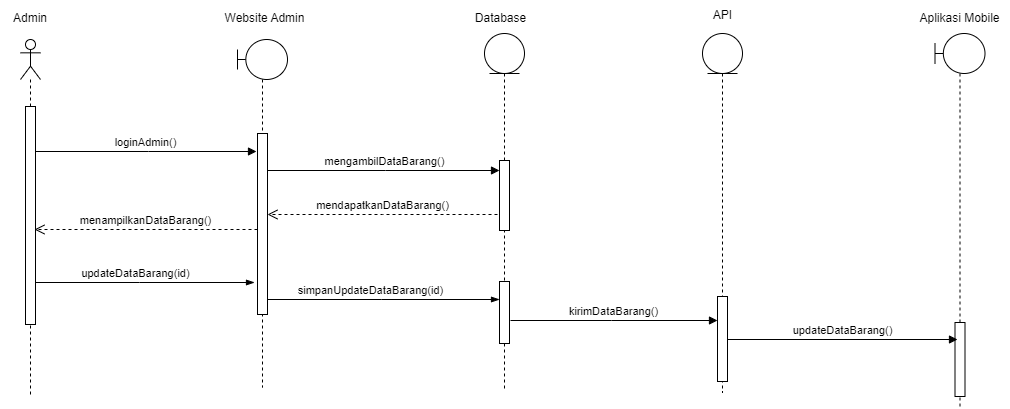

The diagram above was exported from draw.io. Its source (the exported page's mxGraphModel, read from the mxfile embedded in the PNG):
<mxGraphModel dx="1750" dy="928" grid="0" gridSize="10" guides="1" tooltips="1" connect="1" arrows="1" fold="1" page="1" pageScale="1" pageWidth="850" pageHeight="1100" math="0" shadow="0">
  <root>
    <mxCell id="0" />
    <mxCell id="1" parent="0" />
    <mxCell id="MqMfcmD_ldoMAn90iZ4y-2" value="" style="shape=umlLifeline;perimeter=lifelinePerimeter;whiteSpace=wrap;html=1;container=1;dropTarget=0;collapsible=0;recursiveResize=0;outlineConnect=0;portConstraint=eastwest;newEdgeStyle={&quot;curved&quot;:0,&quot;rounded&quot;:0};participant=umlActor;" vertex="1" parent="1">
      <mxGeometry x="158" y="139" width="20" height="357" as="geometry" />
    </mxCell>
    <mxCell id="MqMfcmD_ldoMAn90iZ4y-11" value="" style="html=1;points=[[0,0,0,0,5],[0,1,0,0,-5],[1,0,0,0,5],[1,1,0,0,-5]];perimeter=orthogonalPerimeter;outlineConnect=0;targetShapes=umlLifeline;portConstraint=eastwest;newEdgeStyle={&quot;curved&quot;:0,&quot;rounded&quot;:0};" vertex="1" parent="MqMfcmD_ldoMAn90iZ4y-2">
      <mxGeometry x="5" y="67" width="10" height="218" as="geometry" />
    </mxCell>
    <mxCell id="MqMfcmD_ldoMAn90iZ4y-4" value="Admin" style="text;html=1;align=center;verticalAlign=middle;whiteSpace=wrap;rounded=0;" vertex="1" parent="1">
      <mxGeometry x="138" y="103" width="60" height="30" as="geometry" />
    </mxCell>
    <mxCell id="MqMfcmD_ldoMAn90iZ4y-6" value="" style="shape=umlLifeline;perimeter=lifelinePerimeter;whiteSpace=wrap;html=1;container=1;dropTarget=0;collapsible=0;recursiveResize=0;outlineConnect=0;portConstraint=eastwest;newEdgeStyle={&quot;curved&quot;:0,&quot;rounded&quot;:0};participant=umlBoundary;" vertex="1" parent="1">
      <mxGeometry x="375" y="139" width="50" height="348" as="geometry" />
    </mxCell>
    <mxCell id="MqMfcmD_ldoMAn90iZ4y-12" value="" style="html=1;points=[[0,0,0,0,5],[0,1,0,0,-5],[1,0,0,0,5],[1,1,0,0,-5]];perimeter=orthogonalPerimeter;outlineConnect=0;targetShapes=umlLifeline;portConstraint=eastwest;newEdgeStyle={&quot;curved&quot;:0,&quot;rounded&quot;:0};" vertex="1" parent="MqMfcmD_ldoMAn90iZ4y-6">
      <mxGeometry x="20" y="94" width="10" height="181" as="geometry" />
    </mxCell>
    <mxCell id="MqMfcmD_ldoMAn90iZ4y-7" value="Website Admin" style="text;html=1;align=center;verticalAlign=middle;whiteSpace=wrap;rounded=0;" vertex="1" parent="1">
      <mxGeometry x="353" y="103" width="99" height="30" as="geometry" />
    </mxCell>
    <mxCell id="MqMfcmD_ldoMAn90iZ4y-8" value="" style="shape=umlLifeline;perimeter=lifelinePerimeter;whiteSpace=wrap;html=1;container=1;dropTarget=0;collapsible=0;recursiveResize=0;outlineConnect=0;portConstraint=eastwest;newEdgeStyle={&quot;curved&quot;:0,&quot;rounded&quot;:0};participant=umlEntity;" vertex="1" parent="1">
      <mxGeometry x="622" y="133" width="40" height="356" as="geometry" />
    </mxCell>
    <mxCell id="MqMfcmD_ldoMAn90iZ4y-17" value="" style="html=1;points=[[0,0,0,0,5],[0,1,0,0,-5],[1,0,0,0,5],[1,1,0,0,-5]];perimeter=orthogonalPerimeter;outlineConnect=0;targetShapes=umlLifeline;portConstraint=eastwest;newEdgeStyle={&quot;curved&quot;:0,&quot;rounded&quot;:0};" vertex="1" parent="MqMfcmD_ldoMAn90iZ4y-8">
      <mxGeometry x="15" y="127" width="10" height="70" as="geometry" />
    </mxCell>
    <mxCell id="MqMfcmD_ldoMAn90iZ4y-36" value="" style="html=1;points=[[0,0,0,0,5],[0,1,0,0,-5],[1,0,0,0,5],[1,1,0,0,-5]];perimeter=orthogonalPerimeter;outlineConnect=0;targetShapes=umlLifeline;portConstraint=eastwest;newEdgeStyle={&quot;curved&quot;:0,&quot;rounded&quot;:0};" vertex="1" parent="MqMfcmD_ldoMAn90iZ4y-8">
      <mxGeometry x="15" y="248" width="10" height="62" as="geometry" />
    </mxCell>
    <mxCell id="MqMfcmD_ldoMAn90iZ4y-9" value="Database" style="text;html=1;align=center;verticalAlign=middle;whiteSpace=wrap;rounded=0;" vertex="1" parent="1">
      <mxGeometry x="589" y="103" width="99" height="30" as="geometry" />
    </mxCell>
    <mxCell id="MqMfcmD_ldoMAn90iZ4y-14" value="" style="shape=umlLifeline;perimeter=lifelinePerimeter;whiteSpace=wrap;html=1;container=1;dropTarget=0;collapsible=0;recursiveResize=0;outlineConnect=0;portConstraint=eastwest;newEdgeStyle={&quot;curved&quot;:0,&quot;rounded&quot;:0};participant=umlBoundary;" vertex="1" parent="1">
      <mxGeometry x="1072.5" y="133" width="50" height="375" as="geometry" />
    </mxCell>
    <mxCell id="MqMfcmD_ldoMAn90iZ4y-15" value="" style="html=1;points=[[0,0,0,0,5],[0,1,0,0,-5],[1,0,0,0,5],[1,1,0,0,-5]];perimeter=orthogonalPerimeter;outlineConnect=0;targetShapes=umlLifeline;portConstraint=eastwest;newEdgeStyle={&quot;curved&quot;:0,&quot;rounded&quot;:0};" vertex="1" parent="MqMfcmD_ldoMAn90iZ4y-14">
      <mxGeometry x="20" y="289" width="10" height="74" as="geometry" />
    </mxCell>
    <mxCell id="MqMfcmD_ldoMAn90iZ4y-16" value="Aplikasi Mobile" style="text;html=1;align=center;verticalAlign=middle;whiteSpace=wrap;rounded=0;" vertex="1" parent="1">
      <mxGeometry x="1048" y="103" width="99" height="30" as="geometry" />
    </mxCell>
    <mxCell id="MqMfcmD_ldoMAn90iZ4y-19" value="loginAdmin()" style="html=1;verticalAlign=bottom;endArrow=block;curved=0;rounded=0;" edge="1" parent="1" source="MqMfcmD_ldoMAn90iZ4y-11">
      <mxGeometry width="80" relative="1" as="geometry">
        <mxPoint x="202" y="242" as="sourcePoint" />
        <mxPoint x="394" y="251" as="targetPoint" />
        <Array as="points">
          <mxPoint x="286" y="251" />
        </Array>
      </mxGeometry>
    </mxCell>
    <mxCell id="MqMfcmD_ldoMAn90iZ4y-21" value="mengambilDataBarang()" style="html=1;verticalAlign=bottom;endArrow=block;curved=0;rounded=0;" edge="1" parent="1" source="MqMfcmD_ldoMAn90iZ4y-12" target="MqMfcmD_ldoMAn90iZ4y-17">
      <mxGeometry width="80" relative="1" as="geometry">
        <mxPoint x="425" y="274" as="sourcePoint" />
        <mxPoint x="505" y="274" as="targetPoint" />
        <Array as="points">
          <mxPoint x="523" y="270" />
        </Array>
      </mxGeometry>
    </mxCell>
    <mxCell id="MqMfcmD_ldoMAn90iZ4y-26" value="" style="shape=umlLifeline;perimeter=lifelinePerimeter;whiteSpace=wrap;html=1;container=1;dropTarget=0;collapsible=0;recursiveResize=0;outlineConnect=0;portConstraint=eastwest;newEdgeStyle={&quot;curved&quot;:0,&quot;rounded&quot;:0};participant=umlEntity;" vertex="1" parent="1">
      <mxGeometry x="840" y="133" width="40" height="359" as="geometry" />
    </mxCell>
    <mxCell id="MqMfcmD_ldoMAn90iZ4y-27" value="" style="html=1;points=[[0,0,0,0,5],[0,1,0,0,-5],[1,0,0,0,5],[1,1,0,0,-5]];perimeter=orthogonalPerimeter;outlineConnect=0;targetShapes=umlLifeline;portConstraint=eastwest;newEdgeStyle={&quot;curved&quot;:0,&quot;rounded&quot;:0};" vertex="1" parent="MqMfcmD_ldoMAn90iZ4y-26">
      <mxGeometry x="15" y="263" width="10" height="85" as="geometry" />
    </mxCell>
    <mxCell id="MqMfcmD_ldoMAn90iZ4y-28" value="API" style="text;html=1;align=center;verticalAlign=middle;whiteSpace=wrap;rounded=0;" vertex="1" parent="1">
      <mxGeometry x="810.5" y="100" width="99" height="30" as="geometry" />
    </mxCell>
    <mxCell id="MqMfcmD_ldoMAn90iZ4y-30" value="mendapatkanDataBarang()" style="html=1;verticalAlign=bottom;endArrow=open;dashed=1;endSize=8;curved=0;rounded=0;" edge="1" parent="1" target="MqMfcmD_ldoMAn90iZ4y-12">
      <mxGeometry relative="1" as="geometry">
        <mxPoint x="635" y="314" as="sourcePoint" />
        <mxPoint x="424" y="388" as="targetPoint" />
        <Array as="points">
          <mxPoint x="520" y="314" />
        </Array>
      </mxGeometry>
    </mxCell>
    <mxCell id="MqMfcmD_ldoMAn90iZ4y-31" value="menampilkanDataBarang()" style="html=1;verticalAlign=bottom;endArrow=open;dashed=1;endSize=8;curved=0;rounded=0;" edge="1" parent="1" source="MqMfcmD_ldoMAn90iZ4y-12">
      <mxGeometry x="0.0007" relative="1" as="geometry">
        <mxPoint x="409" y="329" as="sourcePoint" />
        <mxPoint x="172" y="329" as="targetPoint" />
        <Array as="points">
          <mxPoint x="287" y="329" />
        </Array>
        <mxPoint as="offset" />
      </mxGeometry>
    </mxCell>
    <mxCell id="MqMfcmD_ldoMAn90iZ4y-32" value="" style="edgeStyle=elbowEdgeStyle;fontSize=12;html=1;endArrow=blockThin;endFill=1;rounded=0;elbow=vertical;" edge="1" parent="1" source="MqMfcmD_ldoMAn90iZ4y-11">
      <mxGeometry width="160" relative="1" as="geometry">
        <mxPoint x="168" y="382" as="sourcePoint" />
        <mxPoint x="392" y="382" as="targetPoint" />
        <Array as="points">
          <mxPoint x="277" y="382" />
        </Array>
      </mxGeometry>
    </mxCell>
    <mxCell id="MqMfcmD_ldoMAn90iZ4y-33" value="updateDataBarang(id)" style="edgeLabel;html=1;align=center;verticalAlign=middle;resizable=0;points=[];" vertex="1" connectable="0" parent="MqMfcmD_ldoMAn90iZ4y-32">
      <mxGeometry x="-0.5874" y="1" relative="1" as="geometry">
        <mxPoint x="54" y="-9" as="offset" />
      </mxGeometry>
    </mxCell>
    <mxCell id="MqMfcmD_ldoMAn90iZ4y-34" value="" style="edgeStyle=elbowEdgeStyle;fontSize=12;html=1;endArrow=blockThin;endFill=1;rounded=0;elbow=vertical;" edge="1" parent="1" source="MqMfcmD_ldoMAn90iZ4y-12" target="MqMfcmD_ldoMAn90iZ4y-36">
      <mxGeometry width="160" relative="1" as="geometry">
        <mxPoint x="401" y="399" as="sourcePoint" />
        <mxPoint x="622" y="399" as="targetPoint" />
        <Array as="points">
          <mxPoint x="519" y="399" />
        </Array>
      </mxGeometry>
    </mxCell>
    <mxCell id="MqMfcmD_ldoMAn90iZ4y-35" value="simpanUpdateDataBarang(id)" style="edgeLabel;html=1;align=center;verticalAlign=middle;resizable=0;points=[];" vertex="1" connectable="0" parent="MqMfcmD_ldoMAn90iZ4y-34">
      <mxGeometry x="-0.5874" y="1" relative="1" as="geometry">
        <mxPoint x="54" y="-9" as="offset" />
      </mxGeometry>
    </mxCell>
    <mxCell id="MqMfcmD_ldoMAn90iZ4y-38" value="kirimDataBarang()" style="html=1;verticalAlign=bottom;endArrow=block;curved=0;rounded=0;" edge="1" parent="1">
      <mxGeometry width="80" relative="1" as="geometry">
        <mxPoint x="648" y="420" as="sourcePoint" />
        <mxPoint x="855" y="420" as="targetPoint" />
        <Array as="points">
          <mxPoint x="749" y="420" />
        </Array>
      </mxGeometry>
    </mxCell>
    <mxCell id="MqMfcmD_ldoMAn90iZ4y-41" value="updateDataBarang()" style="html=1;verticalAlign=bottom;endArrow=block;curved=0;rounded=0;" edge="1" parent="1" source="MqMfcmD_ldoMAn90iZ4y-27">
      <mxGeometry width="80" relative="1" as="geometry">
        <mxPoint x="893" y="444" as="sourcePoint" />
        <mxPoint x="1095" y="439" as="targetPoint" />
      </mxGeometry>
    </mxCell>
  </root>
</mxGraphModel>